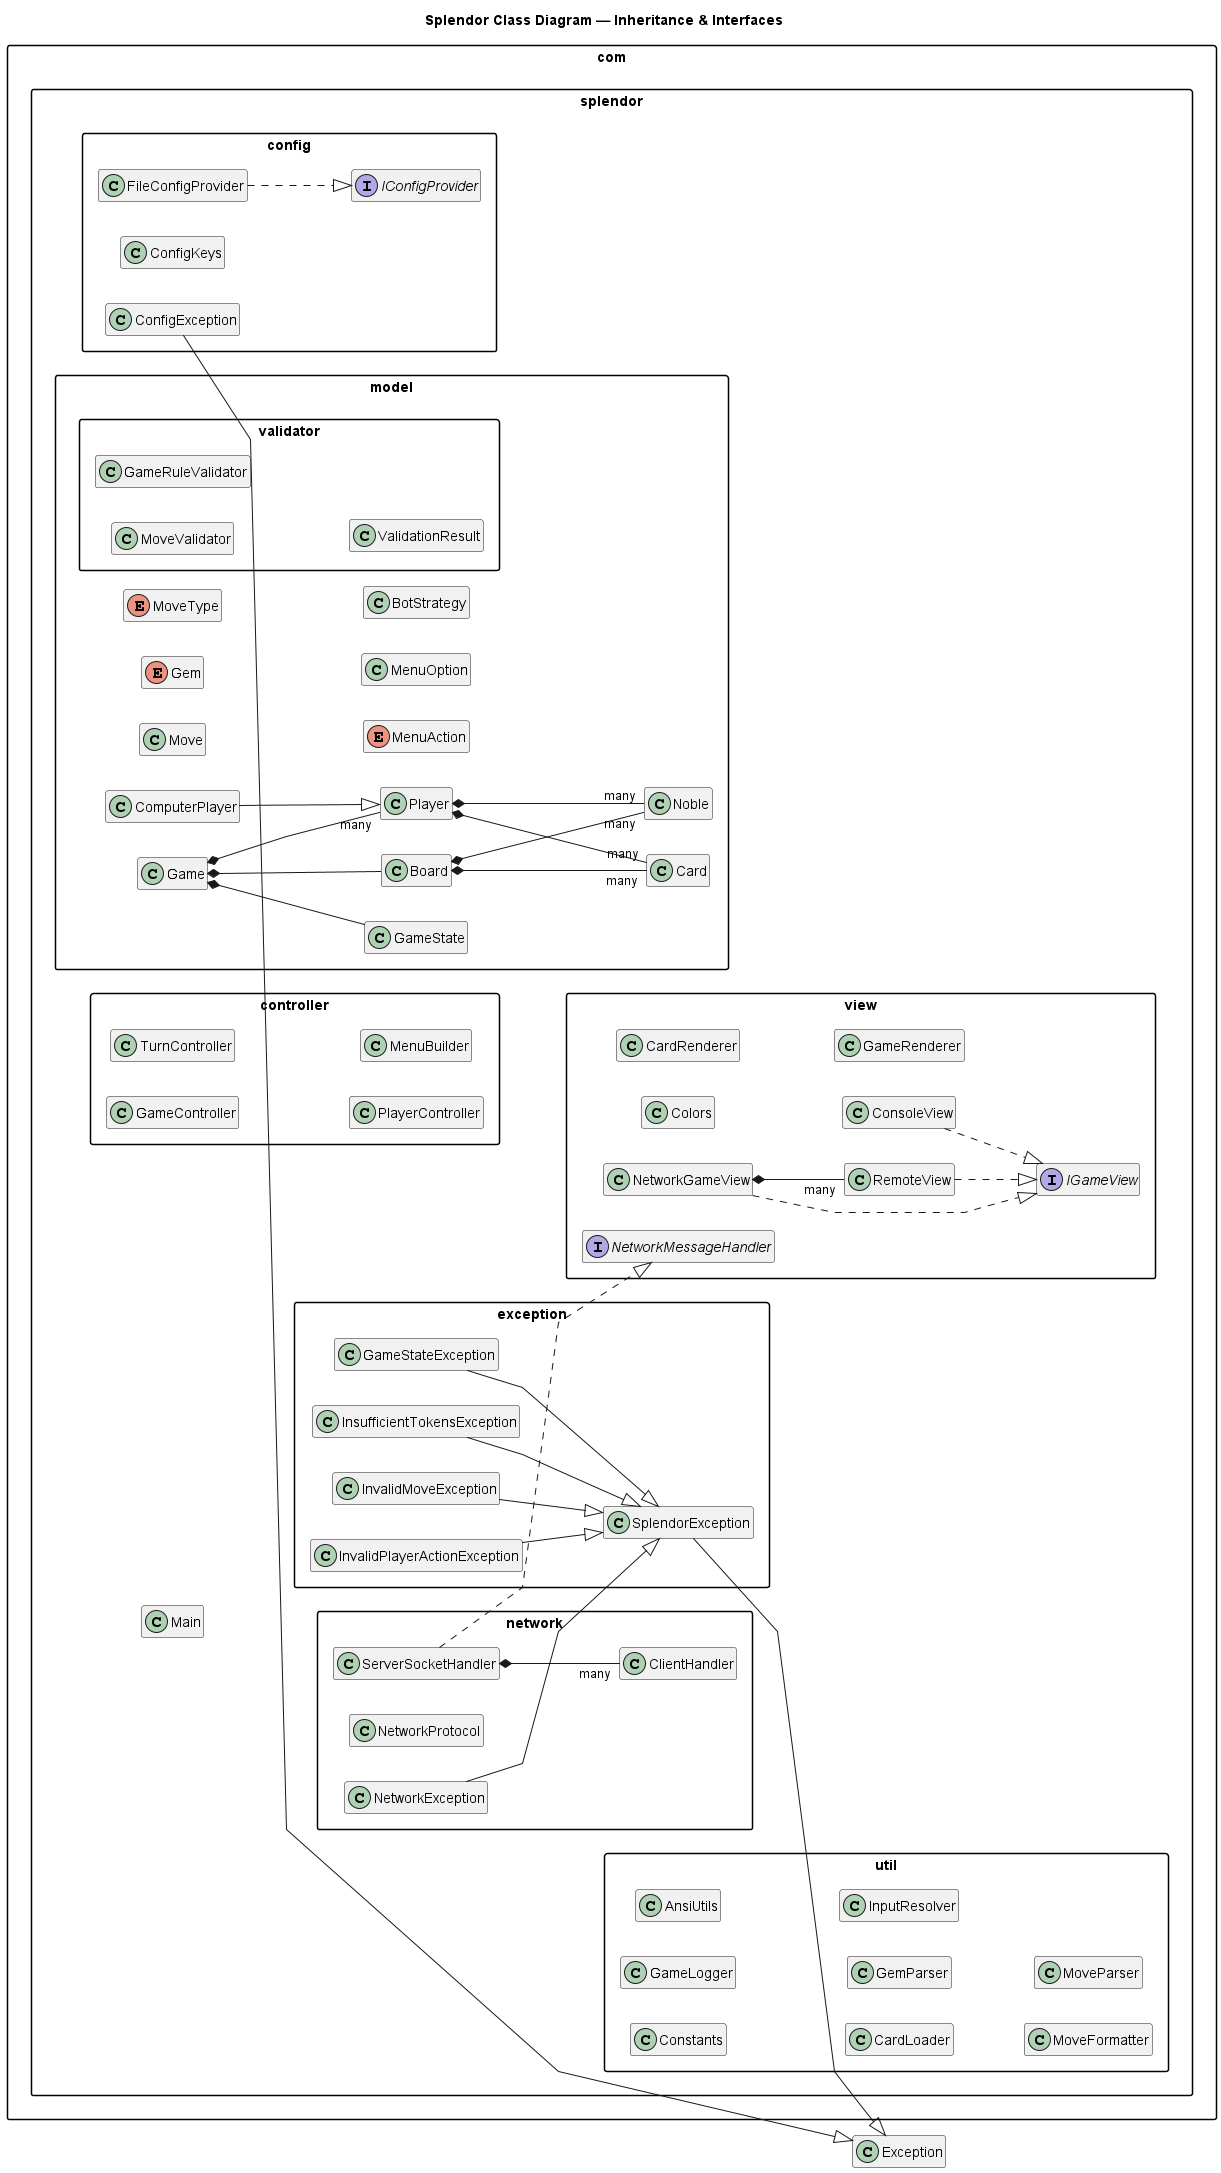

The diagram above was rendered by PlantUML. Its source (embedded in the PNG):
@startuml splendor_inheritance

title Splendor Class Diagram — Inheritance & Interfaces

left to right direction
skinparam classAttributeIconSize 0
skinparam shadowing false
skinparam linetype polyline
skinparam packageStyle rectangle
skinparam monochrome false
hide empty members

package "com.splendor" {
  class Main
}

package "com.splendor.config" {
  interface IConfigProvider
  class FileConfigProvider
  class ConfigKeys
  class ConfigException
}

package "com.splendor.exception" {
  class SplendorException
  class GameStateException
  class InsufficientTokensException
  class InvalidMoveException
  class InvalidPlayerActionException
}

package "com.splendor.controller" {
  class GameController
  class TurnController
  class PlayerController
  class MenuBuilder
}

package "com.splendor.model" {
  class Game
  class Board
  class Player
  class ComputerPlayer
  class Card
  class Noble
  class Move
  class GameState
  enum Gem
  enum MoveType
  enum MenuAction
  class MenuOption
  class BotStrategy
}

package "com.splendor.model.validator" {
  class MoveValidator
  class GameRuleValidator
  class ValidationResult
}

package "com.splendor.view" {
  interface IGameView
  class Colors
  class CardRenderer
  class ConsoleView
  class NetworkGameView
  class RemoteView
  interface NetworkMessageHandler
  class GameRenderer
}

package "com.splendor.network" {
  class ServerSocketHandler
  class ClientHandler
  class NetworkProtocol
  class NetworkException
}

package "com.splendor.util" {
  class Constants
  class GameLogger
  class AnsiUtils
  class CardLoader
  class GemParser
  class InputResolver
  class MoveFormatter
  class MoveParser
}

' ── Config ──────────────────────────────────────
FileConfigProvider ..|> IConfigProvider
ConfigException --|> Exception

' ── Exception hierarchy ─────────────────────────
SplendorException --|> Exception
GameStateException --|> SplendorException
InsufficientTokensException --|> SplendorException
InvalidMoveException --|> SplendorException
InvalidPlayerActionException --|> SplendorException

' ── Network ─────────────────────────────────────
NetworkException --|> SplendorException
ServerSocketHandler ..|> NetworkMessageHandler
ServerSocketHandler *-- "many" ClientHandler

' ── Model hierarchy & composition ───────────────
ComputerPlayer --|> Player
Game *-- Board
Game *-- "many" Player
Game *-- GameState
Board *-- "many" Card
Board *-- "many" Noble
Player *-- "many" Card
Player *-- "many" Noble

' ── View implementations ─────────────────────────
ConsoleView ..|> IGameView
NetworkGameView ..|> IGameView
RemoteView ..|> IGameView
NetworkGameView *-- "many" RemoteView

@enduml